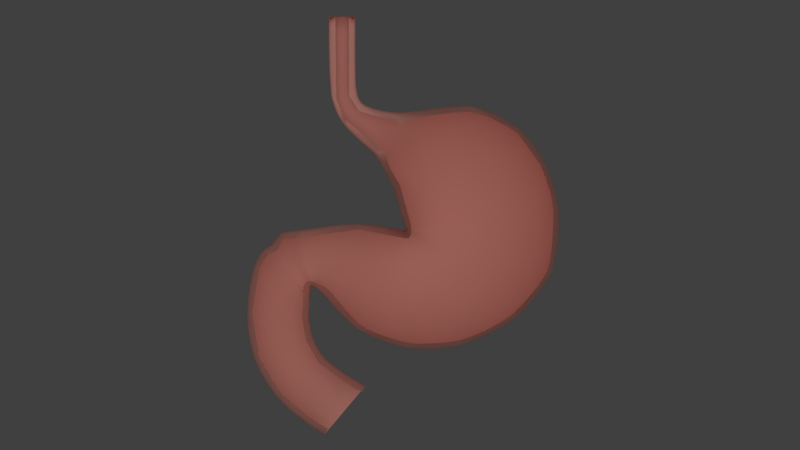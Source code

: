 # Source: estomago.blend  (saved by Blender 2.59.0; exported with 4.5.12 LTS)
import bpy
from mathutils import Matrix  # noqa: F401  (used for matrix-valued properties, if any)

bpy.ops.wm.read_factory_settings(use_empty=True)
scene = bpy.context.scene
scene.name = 'Scene'

# ---- collections
col_collection_1 = bpy.data.collections.new('Collection 1'); scene.collection.children.link(col_collection_1)
col_collection_2 = bpy.data.collections.new('Collection 2'); scene.collection.children.link(col_collection_2)

# ---- materials (node trees are filled in below, after node groups)
mat_material_001 = bpy.data.materials.new('Material.001')
mat_material_001.alpha_threshold = 0.0
mat_material_001.use_transparent_shadow = False
mat_material_001.diffuse_color = (0.8, 0.3453, 0.284, 1.0)
mat_material_001.roughness = 0.5
mat_material_001.specular_intensity = 0.3824
mat_material_001.line_color = (0.0, 0.0, 0.0, 1.0)

# ---- material node trees

# ---- world
world_world = bpy.data.worlds.new('World'); scene.world = world_world
world_world.color = (0.05088, 0.05088, 0.05088)
world_world.use_sun_shadow = False
world_world.sun_shadow_jitter_overblur = 0.0
world_world.cycles.sampling_method = 'MANUAL'
world_world.cycles.sample_map_resolution = 256

# ---- cameras
cam_camera = bpy.data.cameras.new('Camera')
cam_camera.type = 'ORTHO'
cam_camera.clip_end = 100.0
cam_camera.lens = 35.0
cam_camera.ortho_scale = 7.314
cam_camera.dof.focus_distance = 0.0
cam_camera.dof.aperture_fstop = 128.0

# ---- lights
light_lamp = bpy.data.lights.new('Lamp', 'SUN')
light_lamp.transmission_factor = 0.0
light_lamp.cutoff_distance = 30.0
light_lamp.angle = 1.571
light_lamp.energy = 1.0
light_lamp.shadow_buffer_clip_start = 1.001
light_lamp.shadow_soft_size = 1.0
light_lamp.shadow_cascade_max_distance = 1000.0
light_lamp.cycles.use_multiple_importance_sampling = False

# ---- meshes
me_plane = bpy.data.meshes.new('Plane')
me_plane.from_pydata([(-0.29, -0.8588, 0.06184), (-0.3316, -0.8469, -0.01052), (-0.4664, -0.8137, 0.06184), (-0.415, -0.8251, -0.02018), (-0.2871, -1.366, 0.06184), (-0.2871, -1.361, -0.06184), (-0.4693, -1.366, 0.06184), (-0.4693, -1.361, -0.06184), (-0.4094, -0.6679, 0.06671), (-0.3612, -0.6946, -0.02845), (-0.2477, -0.7828, 0.06671), (-0.2677, -0.7463, -0.01403), (-0.007933, -0.7183, 0.1094), (0.008151, -0.6628, -0.07505), (-0.1598, -0.4652, 0.1094), (-0.1037, -0.479, -0.07515), (-0.1188, -0.3738, 0.2946), (-0.066, -0.375, -0.2531), (0.4666, -0.8195, 0.2946), (0.4421, -0.7426, -0.259), (0.7975, -0.6454, 0.3754), (0.7691, -0.6015, -0.3332), (-0.04553, -0.2577, 0.3754), (-0.001018, -0.2617, -0.3252), (0.02659, 0.01775, 0.4189), (0.07034, -0.00701, -0.3744), (0.9637, -0.4131, 0.4189), (0.9215, -0.3887, -0.3727), (1.058, -0.1096, 0.4189), (1.001, -0.1017, -0.3742), (0.03565, 0.02507, 0.4189), (0.07303, 0.02602, -0.3557), (0.03224, 0.0272, 0.4189), (0.07346, 0.04905, -0.3599), (1.02, 0.3234, 0.4189), (0.9634, 0.2961, -0.3749), (0.7492, 0.639, 0.379), (0.7131, 0.595, -0.3363), (0.04417, 0.02248, 0.379), (0.06951, 0.06995, -0.3279), (0.03325, 0.02864, 0.3437), (0.05953, 0.08042, -0.2933), (0.3768, 0.809, 0.3437), (0.3673, 0.7541, -0.3004), (0.04131, 0.8203, 0.3185), (0.05042, 0.7665, -0.275), (0.03714, 0.02765, 0.3185), (0.04723, 0.08471, -0.2685), (0.03409, 0.02701, 0.2975), (0.02994, 0.08345, -0.2614), (-0.3079, 0.6863, 0.2975), (-0.2714, 0.6377, -0.2535), (-0.5148, 0.4304, 0.2023), (-0.4749, 0.4127, -0.1551), (-0.2771, -0.02792, 0.2023), (-0.2673, 0.02493, -0.1621), (-0.6217, 0.02055, 0.138), (-0.6178, 0.07396, -0.09746), (-0.5847, 0.3819, 0.138), (-0.5985, 0.3622, -0.07538), (-0.5773, 0.4318, 0.1623), (-0.6307, 0.4258, -0.124), (-0.712, 0.0328, 0.1623), (-0.727, 0.08388, -0.124), (-0.7825, 0.03651, 0.1869), (-0.7563, 0.07935, -0.1243), (-0.616, 0.4696, 0.1869), (-0.6324, 0.4608, -0.124), (-0.5992, 0.4734, 0.1618), (-0.6316, 0.4804, -0.124), (-0.8351, 0.1259, 0.1618), (-0.8045, 0.1649, -0.1239), (-0.8903, 0.1432, 0.1785), (-0.8681, 0.1898, -0.1242), (-0.5854, 0.4872, 0.1785), (-0.6332, 0.4951, -0.124), (-0.5845, 0.5124, 0.1785), (-0.6328, 0.5111, -0.124), (-0.9638, 0.2526, 0.1785), (-0.9169, 0.2699, -0.1241), (-1.017, 0.5698, 0.1635), (-0.9664, 0.5686, -0.1239), (-0.5938, 0.5994, 0.1635), (-0.6399, 0.5992, -0.1239), (-0.5681, 0.7397, 0.1635), (-0.6103, 0.7541, -0.1239), (-0.9698, 0.875, 0.1635), (-0.923, 0.8577, -0.1186), (-0.8214, 1.123, 0.1589), (-0.7834, 1.09, -0.114), (-0.4989, 0.8649, 0.1589), (-0.5318, 0.894, -0.1081), (-0.349, 0.9716, 0.1623), (-0.3741, 1.011, -0.114), (-0.6295, 1.286, 0.1623), (-0.6008, 1.246, -0.1158), (-0.495, 1.367, 0.1623), (-0.4715, 1.329, -0.1127), (-0.2243, 1.045, 0.1623), (-0.2497, 1.088, -0.1175), (-0.2871, -1.366, 0.06184), (-0.3347, -1.366, -0.01445), (-0.4693, -1.366, 0.06184), (-0.4217, -1.366, -0.01445), (-0.29, -0.8588, 0.0), (-0.4664, -0.8137, 0.0), (-0.2871, -1.366, 0.0), (-0.4693, -1.366, 0.0), (-0.3533, -0.6204, 0.0), (-0.2477, -0.7828, 0.0), (-0.007933, -0.7183, 0.0), (-0.1598, -0.4652, 0.0), (-0.1188, -0.3738, 0.0), (0.4666, -0.8195, 0.0), (0.7975, -0.6454, 0.0), (-0.04553, -0.2577, 0.0), (0.02659, 0.01775, 0.0), (0.9637, -0.4131, 0.0), (1.058, -0.1096, 0.0), (0.03565, 0.02507, 0.0), (0.03224, 0.0272, 0.0), (1.02, 0.3234, 0.0), (0.7492, 0.639, 0.0), (0.04417, 0.02248, 0.0), (0.03325, 0.02864, 0.0), (0.3768, 0.809, 0.0), (0.04131, 0.8203, 0.0), (0.03714, 0.02765, 0.0), (0.03409, 0.02701, 0.0), (-0.3079, 0.6863, 0.0), (-0.5148, 0.4304, 0.0), (-0.2771, -0.02792, 0.0), (-0.6217, 0.02055, 0.0), (-0.5847, 0.3819, 0.0), (-0.5773, 0.4318, 0.0), (-0.712, 0.0328, 0.0), (-0.7825, 0.03651, 0.0), (-0.5796, 0.4492, -1.807e-09), (-0.5824, 0.466, -4.367e-10), (-0.8351, 0.1259, 0.0), (-0.8903, 0.1432, 0.0), (-0.5854, 0.4872, 0.0), (-0.5845, 0.5124, 0.0), (-0.9638, 0.2526, 0.0), (-1.017, 0.5698, 0.0), (-0.5938, 0.5994, 0.0), (-0.5681, 0.7397, 0.0), (-0.9698, 0.875, 0.0), (-0.8214, 1.123, 0.0), (-0.4989, 0.8649, 0.0), (-0.349, 0.9716, 0.0), (-0.6295, 1.286, 0.0), (-0.495, 1.367, 0.0), (-0.2243, 1.045, 0.0), (-0.2871, -1.366, 0.0), (-0.4693, -1.366, 0.0), (-0.3733, -0.836, -0.01535), (-0.3782, -1.361, -0.06184), (-0.3881, -0.7598, -0.02431), (-0.2996, -0.7966, -0.01227), (-0.3144, -0.7204, -0.02124), (-0.1298, -0.7046, -0.04454), (-0.04777, -0.5709, -0.0751), (-0.2324, -0.5868, -0.0518), (-0.08485, -0.427, -0.1641), (0.2129, -0.7203, -0.167), (0.1881, -0.5588, -0.2561), (0.6262, -0.6843, -0.2961), (0.384, -0.4316, -0.3292), (-0.03351, -0.3183, -0.2892), (0.03466, -0.1343, -0.3498), (0.8453, -0.4951, -0.3529), (0.4959, -0.1979, -0.3735), (0.9726, -0.2465, -0.3734), (0.5407, -0.03912, -0.3649), (0.07168, 0.009505, -0.3651), (0.07325, 0.03754, -0.3578), (0.9955, 0.09879, -0.3745), (0.5242, 0.1748, -0.3674), (0.8538, 0.4516, -0.3556), (0.3967, 0.3318, -0.3321), (0.07149, 0.0595, -0.3439), (0.06452, 0.07518, -0.3106), (0.5539, 0.6892, -0.3184), (0.2153, 0.4192, -0.2969), (0.2098, 0.7708, -0.2877), (0.05106, 0.4279, -0.2718), (0.05338, 0.08257, -0.2809), (0.03859, 0.08408, -0.2649), (-0.1159, 0.7174, -0.2643), (-0.1214, 0.3666, -0.2574), (-0.3727, 0.5289, -0.2043), (-0.37, 0.2165, -0.1586), (-0.1187, 0.05419, -0.2117), (-0.4426, 0.04944, -0.1298), (-0.5335, 0.3809, -0.1239), (-0.6105, 0.2201, -0.08642), (-0.6295, 0.3936, -0.1012), (-0.6806, 0.2557, -0.124), (-0.6724, 0.07892, -0.1238), (-0.7417, 0.08162, -0.1241), (-0.6324, 0.4373, -0.124), (-0.6864, 0.2696, -0.1241), (-0.6312, 0.4733, -0.124), (-0.694, 0.3371, -0.1238), (-0.7804, 0.1221, -0.1241), (-0.8363, 0.1774, -0.124), (-0.6337, 0.4882, -0.124), (-0.7474, 0.346, -0.1241), (-0.633, 0.5036, -0.124), (-0.7741, 0.3893, -0.1241), (-0.8925, 0.2299, -0.1242), (-0.9416, 0.4193, -0.124), (-0.6356, 0.5539, -0.124), (-0.8031, 0.5839, -0.1239), (-0.6251, 0.6766, -0.1239), (-0.7666, 0.8059, -0.1159), (-0.9447, 0.7131, -0.1239), (-0.8532, 0.974, -0.1163), (-0.571, 0.824, -0.1107), (-0.6576, 0.9922, -0.1111), (-0.4529, 0.9525, -0.1111), (-0.4874, 1.129, -0.1149), (-0.6921, 1.168, -0.1149), (-0.5361, 1.288, -0.1142), (-0.3119, 1.05, -0.1158), (-0.3606, 1.208, -0.1151), (-0.3331, -1.106, -0.01248), (-0.3109, -1.332, -0.03815), (-0.4184, -1.095, -0.01731), (-0.4455, -1.332, -0.03814), (-0.3782, -1.366, -0.01445), (-0.3524, -0.8414, -0.01293), (-0.3942, -0.8305, -0.01776), (-0.3327, -1.361, -0.06184), (-0.4237, -1.361, -0.06184), (-0.4016, -0.7925, -0.02224), (-0.3746, -0.7272, -0.02638), (-0.3156, -0.8217, -0.01139), (-0.2837, -0.7714, -0.01315), (-0.3378, -0.7075, -0.02484), (-0.2911, -0.7334, -0.01763), (-0.1987, -0.7254, -0.02929), (-0.06081, -0.6837, -0.0598), (-0.01981, -0.6169, -0.07508), (-0.07573, -0.5249, -0.07512), (-0.2968, -0.6407, -0.04012), (-0.1681, -0.5329, -0.06347), (-0.09427, -0.453, -0.1196), (-0.07542, -0.401, -0.2086), (0.1059, -0.6989, -0.1211), (0.3244, -0.7349, -0.213), (-0.05275, -0.3888, -0.2546), (0.427, -0.7326, -0.2575), (0.5384, -0.7257, -0.2776), (0.7034, -0.6445, -0.3146), (0.7644, -0.5999, -0.3312), (0.02349, -0.2699, -0.3272), (-0.04976, -0.3466, -0.2711), (-0.01726, -0.29, -0.3072), (0.01682, -0.198, -0.3375), (0.0525, -0.07067, -0.3621), (0.8072, -0.5483, -0.3431), (0.8834, -0.4419, -0.3628), (0.08997, -0.01248, -0.374), (0.9071, -0.3885, -0.3731), (0.9483, -0.3176, -0.3731), (0.9924, -0.1754, -0.3738), (1.002, -0.1021, -0.3696), (0.0833, 0.01858, -0.3603), (0.07101, 0.001247, -0.3697), (0.07236, 0.01776, -0.3604), (0.07314, 0.03178, -0.3568), (0.07335, 0.0433, -0.3589), (1.0, -0.003058, -0.3744), (0.9852, 0.2051, -0.3747), (0.09905, 0.05637, -0.3637), (0.9599, 0.2959, -0.3712), (0.9159, 0.3751, -0.3653), (0.7879, 0.5294, -0.346), (0.7098, 0.5898, -0.3342), (0.08097, 0.0739, -0.33), (0.07247, 0.05428, -0.3519), (0.0705, 0.06473, -0.3359), (0.06701, 0.07257, -0.3193), (0.06203, 0.0778, -0.302), (0.6459, 0.6393, -0.3274), (0.4606, 0.7284, -0.3094), (0.06733, 0.103, -0.2951), (0.3647, 0.7513, -0.2987), (0.2934, 0.7637, -0.2941), (0.1276, 0.7747, -0.2814), (0.05297, 0.7582, -0.2734), (0.04121, 0.1227, -0.2701), (0.05646, 0.08149, -0.2871), (0.05031, 0.08364, -0.2747), (0.04291, 0.0844, -0.2667), (0.03426, 0.08376, -0.2632), (-0.02829, 0.7458, -0.2696), (-0.201, 0.6858, -0.2589), (0.01646, 0.0901, -0.2594), (-0.269, 0.6328, -0.2555), (-0.3227, 0.5894, -0.2289), (-0.4226, 0.4685, -0.1797), (-0.4676, 0.3983, -0.1568), (-0.2776, 0.04002, -0.1603), (-0.04438, 0.06882, -0.2366), (-0.193, 0.03956, -0.1869), (-0.3549, 0.03718, -0.1459), (-0.5302, 0.0617, -0.1136), (-0.5016, 0.395, -0.1242), (-0.5636, 0.366, -0.09531), (-0.6181, 0.0822, -0.09194), (-0.599, 0.3448, -0.0809), (-0.62, 0.3764, -0.0883), (-0.6303, 0.4114, -0.1239), (-0.635, 0.4197, -0.124), (-0.7263, 0.09174, -0.124), (-0.6451, 0.07644, -0.1035), (-0.6997, 0.0814, -0.1239), (-0.7344, 0.08275, -0.124), (-0.749, 0.08049, -0.1242), (-0.6314, 0.4323, -0.124), (-0.633, 0.4403, -0.124), (-0.7544, 0.09908, -0.1242), (-0.6514, 0.3648, -0.1241), (-0.6318, 0.4685, -0.124), (-0.6305, 0.4768, -0.124), (-0.6328, 0.4793, -0.124), (-0.7969, 0.1756, -0.1239), (-0.7684, 0.1007, -0.1242), (-0.7924, 0.1435, -0.124), (-0.8204, 0.1711, -0.124), (-0.8522, 0.1836, -0.1241), (-0.6331, 0.4846, -0.124), (-0.6336, 0.4911, -0.124), (-0.8554, 0.1965, -0.1241), (-0.6348, 0.4938, -0.124), (-0.6333, 0.4993, -0.124), (-0.6327, 0.5073, -0.124), (-0.633, 0.5088, -0.124), (-0.9116, 0.2767, -0.1241), (-0.8803, 0.2098, -0.1242), (-0.9047, 0.2499, -0.1241), (-0.9293, 0.3446, -0.1241), (-0.954, 0.4939, -0.124), (-0.6334, 0.5313, -0.124), (-0.6378, 0.5765, -0.1239), (-0.9575, 0.5696, -0.1239), (-0.6474, 0.5955, -0.1239), (-0.6325, 0.6379, -0.1239), (-0.6177, 0.7153, -0.1239), (-0.6369, 0.7667, -0.1239), (-0.9017, 0.8516, -0.1172), (-0.9555, 0.6409, -0.1239), (-0.9338, 0.7854, -0.1187), (-0.8881, 0.9159, -0.1174), (-0.8183, 1.032, -0.1152), (-0.5907, 0.7891, -0.112), (-0.5514, 0.859, -0.1094), (-0.776, 1.092, -0.1126), (-0.5418, 0.8968, -0.1096), (-0.4924, 0.9232, -0.1096), (-0.4135, 0.9817, -0.1126), (-0.3792, 1.01, -0.1145), (-0.5917, 1.238, -0.1154), (-0.7377, 1.129, -0.1145), (-0.6464, 1.207, -0.1154), (-0.5685, 1.267, -0.115), (-0.5038, 1.308, -0.1134), (-0.343, 1.03, -0.1149), (-0.2808, 1.069, -0.1166), (-0.4161, 1.269, -0.1139), (-0.3052, 1.148, -0.1163), (-0.3323, -0.9766, -0.0115), (-0.3339, -1.236, -0.01347), (-0.299, -1.315, -0.05), (-0.3228, -1.349, -0.0263), (-0.4167, -0.9602, -0.01874), (-0.42, -1.231, -0.01588), (-0.4574, -1.315, -0.04999), (-0.4336, -1.349, -0.0263), (-0.3564, -1.366, -0.01445), (-0.3999, -1.366, -0.01445)], [(1, 232), (156, 232), (3, 233), (156, 233), (9, 240), (160, 240), (11, 241), (160, 241), (13, 244), (162, 244), (15, 245), (162, 245), (17, 252), (166, 252), (19, 253), (166, 253), (21, 256), (168, 256), (23, 257), (168, 257), (25, 264), (172, 264), (27, 265), (172, 265), (29, 268), (174, 268), (31, 269), (174, 269), (33, 276), (178, 276), (35, 277), (178, 277), (37, 280), (180, 280), (39, 281), (180, 281), (41, 288), (184, 288), (43, 289), (184, 289), (45, 292), (186, 292), (47, 293), (186, 293), (49, 300), (190, 300), (51, 301), (190, 301), (53, 304), (192, 304), (55, 305), (192, 305), (57, 312), (196, 312), (59, 313), (196, 313), (61, 316), (198, 316), (63, 317), (198, 317), (65, 324), (202, 324), (67, 325), (202, 325), (69, 328), (204, 328), (71, 329), (204, 329), (73, 336), (208, 336), (75, 337), (208, 337), (77, 340), (210, 340), (79, 341), (210, 341), (81, 348), (214, 348), (83, 349), (214, 349), (85, 352), (216, 352), (87, 353), (216, 353), (89, 360), (220, 360), (91, 361), (220, 361), (93, 364), (222, 364), (95, 365), (222, 365), (97, 372), (226, 372), (99, 373), (226, 373), (101, 382), (231, 382), (103, 383), (231, 383)], [(2, 0, 10, 8), (8, 10, 12, 14), (14, 12, 18, 16), (16, 18, 20, 22), (22, 20, 26, 24), (24, 26, 28, 30), (30, 28, 34, 32), (32, 34, 36, 38), (38, 36, 42, 40), (40, 42, 44, 46), (46, 44, 50, 48), (48, 50, 52, 54), (54, 52, 58, 56), (56, 58, 60, 62), (62, 60, 66, 64), (64, 66, 68, 70), (70, 68, 74, 72), (72, 74, 76, 78), (78, 76, 82, 80), (80, 82, 84, 86), (86, 84, 90, 88), (88, 90, 92, 94), (94, 92, 98, 96), (4, 100, 102, 6), (100, 0, 2, 102), (6, 107, 106, 4), (105, 2, 8, 108), (0, 104, 109, 10), (10, 109, 110, 12), (108, 8, 14, 111), (111, 14, 16, 112), (12, 110, 113, 18), (18, 113, 114, 20), (112, 16, 22, 115), (115, 22, 24, 116), (20, 114, 117, 26), (26, 117, 118, 28), (116, 24, 30, 119), (119, 30, 32, 120), (28, 118, 121, 34), (34, 121, 122, 36), (120, 32, 38, 123), (123, 38, 40, 124), (36, 122, 125, 42), (42, 125, 126, 44), (124, 40, 46, 127), (127, 46, 48, 128), (44, 126, 129, 50), (50, 129, 130, 52), (128, 48, 54, 131), (131, 54, 56, 132), (52, 130, 133, 58), (58, 133, 134, 60), (132, 56, 62, 135), (135, 62, 64, 136), (60, 134, 137, 66), (66, 137, 138, 68), (136, 64, 70, 139), (139, 70, 72, 140), (68, 138, 141, 74), (74, 141, 142, 76), (140, 72, 78, 143), (143, 78, 80, 144), (76, 142, 145, 82), (82, 145, 146, 84), (144, 80, 86, 147), (147, 86, 88, 148), (84, 146, 149, 90), (90, 149, 150, 92), (148, 88, 94, 151), (151, 94, 96, 152), (92, 150, 153, 98), (104, 0, 100, 154), (4, 106, 154, 100), (155, 102, 2, 105), (107, 6, 102, 155), (157, 106, 107), (158, 105, 108), (159, 109, 104), (161, 110, 109), (163, 108, 111), (164, 111, 112), (165, 113, 110), (167, 114, 113), (169, 112, 115), (170, 115, 116), (171, 117, 114), (173, 118, 117), (175, 116, 119), (176, 119, 120), (177, 121, 118), (179, 122, 121), (181, 120, 123), (182, 123, 124), (183, 125, 122), (185, 126, 125), (187, 124, 127), (188, 127, 128), (189, 129, 126), (191, 130, 129), (193, 128, 131), (194, 131, 132), (195, 133, 130), (197, 134, 133), (199, 132, 135), (200, 135, 136), (201, 137, 134), (203, 138, 137), (205, 136, 139), (206, 139, 140), (207, 141, 138), (209, 142, 141), (211, 140, 143), (212, 143, 144), (213, 145, 142), (215, 146, 145), (217, 144, 147), (218, 147, 148), (219, 149, 146), (221, 150, 149), (223, 148, 151), (224, 151, 152), (225, 153, 150), (227, 104, 154), (228, 154, 106), (229, 155, 105), (230, 107, 155), (7, 235, 107), (235, 157, 107), (157, 234, 106), (234, 5, 106), (9, 237, 108), (237, 158, 108), (158, 236, 105), (236, 3, 105), (1, 238, 104), (238, 159, 104), (159, 239, 109), (239, 11, 109), (11, 242, 109), (242, 161, 109), (161, 243, 110), (243, 13, 110), (15, 247, 111), (247, 163, 111), (163, 246, 108), (246, 9, 108), (17, 249, 112), (249, 164, 112), (164, 248, 111), (248, 15, 111), (13, 250, 110), (250, 165, 110), (165, 251, 113), (251, 19, 113), (19, 254, 113), (254, 167, 113), (167, 255, 114), (255, 21, 114), (23, 259, 115), (259, 169, 115), (169, 258, 112), (258, 17, 112), (25, 261, 116), (261, 170, 116), (170, 260, 115), (260, 23, 115), (21, 262, 114), (262, 171, 114), (171, 263, 117), (263, 27, 117), (27, 266, 117), (266, 173, 117), (173, 267, 118), (267, 29, 118), (31, 271, 119), (271, 175, 119), (175, 270, 116), (270, 25, 116), (33, 273, 120), (273, 176, 120), (176, 272, 119), (272, 31, 119), (29, 274, 118), (274, 177, 118), (177, 275, 121), (275, 35, 121), (35, 278, 121), (278, 179, 121), (179, 279, 122), (279, 37, 122), (39, 283, 123), (283, 181, 123), (181, 282, 120), (282, 33, 120), (41, 285, 124), (285, 182, 124), (182, 284, 123), (284, 39, 123), (37, 286, 122), (286, 183, 122), (183, 287, 125), (287, 43, 125), (43, 290, 125), (290, 185, 125), (185, 291, 126), (291, 45, 126), (47, 295, 127), (295, 187, 127), (187, 294, 124), (294, 41, 124), (49, 297, 128), (297, 188, 128), (188, 296, 127), (296, 47, 127), (45, 298, 126), (298, 189, 126), (189, 299, 129), (299, 51, 129), (51, 302, 129), (302, 191, 129), (191, 303, 130), (303, 53, 130), (55, 307, 131), (307, 193, 131), (193, 306, 128), (306, 49, 128), (57, 309, 132), (309, 194, 132), (194, 308, 131), (308, 55, 131), (53, 310, 130), (310, 195, 130), (195, 311, 133), (311, 59, 133), (59, 314, 133), (314, 197, 133), (197, 315, 134), (315, 61, 134), (63, 319, 135), (319, 199, 135), (199, 318, 132), (318, 57, 132), (65, 321, 136), (321, 200, 136), (200, 320, 135), (320, 63, 135), (61, 322, 134), (322, 201, 134), (201, 323, 137), (323, 67, 137), (67, 326, 137), (326, 203, 137), (203, 327, 138), (327, 69, 138), (71, 331, 139), (331, 205, 139), (205, 330, 136), (330, 65, 136), (73, 333, 140), (333, 206, 140), (206, 332, 139), (332, 71, 139), (69, 334, 138), (334, 207, 138), (207, 335, 141), (335, 75, 141), (75, 338, 141), (338, 209, 141), (209, 339, 142), (339, 77, 142), (79, 343, 143), (343, 211, 143), (211, 342, 140), (342, 73, 140), (81, 345, 144), (345, 212, 144), (212, 344, 143), (344, 79, 143), (77, 346, 142), (346, 213, 142), (213, 347, 145), (347, 83, 145), (83, 350, 145), (350, 215, 145), (215, 351, 146), (351, 85, 146), (87, 355, 147), (355, 217, 147), (217, 354, 144), (354, 81, 144), (89, 357, 148), (357, 218, 148), (218, 356, 147), (356, 87, 147), (85, 358, 146), (358, 219, 146), (219, 359, 149), (359, 91, 149), (91, 362, 149), (362, 221, 149), (221, 363, 150), (363, 93, 150), (95, 367, 151), (367, 223, 151), (223, 366, 148), (366, 89, 148), (97, 369, 152), (369, 224, 152), (224, 368, 151), (368, 95, 151), (93, 370, 150), (370, 225, 150), (225, 371, 153), (371, 99, 153), (101, 375, 154), (375, 227, 154), (227, 374, 104), (374, 1, 104), (5, 376, 106), (376, 228, 106), (228, 377, 154), (377, 101, 154), (3, 378, 105), (378, 229, 105), (229, 379, 155), (379, 103, 155), (103, 381, 155), (381, 230, 155), (230, 380, 107), (380, 7, 107)])
me_plane.polygons.foreach_set('use_smooth', [True] * 331)
me_plane.materials.append(mat_material_001)
me_plane.use_remesh_preserve_volume = False
me_plane.use_remesh_preserve_attributes = False
me_plane.use_mirror_vertex_groups = False
me_plane.update()

# ---- objects
ob_plane = bpy.data.objects.new('Plane', me_plane)
ob_lamp = bpy.data.objects.new('Lamp', light_lamp)
ob_camera = bpy.data.objects.new('Camera', cam_camera)

# ---- transforms, parenting, visibility, modifiers, constraints
ob_plane.location = (0.0, 0.0, 0.0)
ob_plane.rotation_euler = (-1.571, -0.0, 0.0)
ob_plane.scale = (1.401, 1.401, 1.401)
ob_plane.lineart.crease_threshold = 0.0
_m = ob_plane.modifiers.new('Subsurf', 'SUBSURF')
_m.uv_smooth = 'PRESERVE_CORNERS'
_m.quality = 2
_m.levels = 2
_m.show_only_control_edges = False
ob_lamp.location = (0.03877, -10.61, 0.1424)
ob_lamp.rotation_euler = (-1.559, -1.213, 3.131)
ob_lamp.lock_rotations_4d = False
ob_lamp.empty_display_type = 'ARROWS'
ob_lamp.color = (0.0, 0.0, 0.0, 0.0)
ob_lamp.lineart.crease_threshold = 0.0
ob_camera.location = (1.254e-15, -19.67, 4.264e-07)
ob_camera.rotation_euler = (1.571, 2.22e-16, 2.22e-16)
ob_camera.lock_rotations_4d = False
ob_camera.empty_display_type = 'ARROWS'
ob_camera.color = (0.0, 0.0, 0.0, 0.0)
ob_camera.display_type = 'WIRE'
ob_camera.lineart.crease_threshold = 0.0

# ---- collection membership
col_collection_1.objects.link(ob_plane)
col_collection_2.objects.link(ob_lamp)
col_collection_2.objects.link(ob_camera)

# ---- scene / render settings (as saved in the file)
scene.camera = ob_camera
scene.frame_start = 1; scene.frame_end = 250; scene.frame_set(1)
scene.render.engine = 'BLENDER_EEVEE_NEXT'
scene.render.image_settings.color_mode = 'RGB'
scene.render.image_settings.compression = 90
scene.render.resolution_percentage = 50
scene.render.dither_intensity = 0.0
scene.render.bake_margin = 2
scene.render.bake_bias = 0.0
scene.cycles.use_denoising = False
scene.cycles.samples = 10
scene.cycles.sampling_pattern = 'TABULATED_SOBOL'
scene.cycles.light_sampling_threshold = 0.0
scene.cycles.use_adaptive_sampling = False
scene.cycles.use_light_tree = False
scene.cycles.blur_glossy = 0.0
scene.cycles.volume_bounces = 1
scene.cycles.pixel_filter_type = 'GAUSSIAN'
scene.cycles.sample_clamp_indirect = 0.0
scene.view_settings.view_transform = 'Standard'
bpy.context.view_layer.update()

